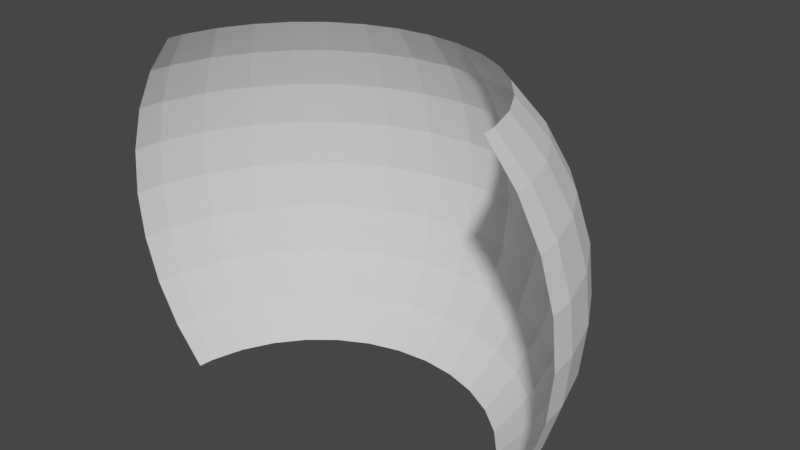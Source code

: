 # Source: sphere_perspective.blend  (saved by Blender 3.1.7; exported with 4.5.12 LTS)
import bpy
from mathutils import Matrix  # noqa: F401  (used for matrix-valued properties, if any)

bpy.ops.wm.read_factory_settings(use_empty=True)
scene = bpy.context.scene
scene.name = 'Scene'

# ---- collections
col_collection = bpy.data.collections.new('Collection'); scene.collection.children.link(col_collection)

# ---- world
world_world = bpy.data.worlds.new('World'); scene.world = world_world
world_world.use_nodes = True; world_world.node_tree.nodes.clear()
_N = world_world.node_tree.nodes; _L = world_world.node_tree.links
n0 = _N.new('ShaderNodeOutputWorld'); n0.name = 'World Output'; n0.location = (300, 300)
n1 = _N.new('ShaderNodeBackground'); n1.name = 'Background'; n1.location = (10, 300)
n1.inputs[0].default_value = (0.05088, 0.05088, 0.05088, 1.0)
_L.new(n1.outputs[0], n0.inputs[0])
n0.is_active_output = True
world_world.color = (0.05088, 0.05088, 0.05088)
world_world.use_sun_shadow = False
world_world.sun_shadow_jitter_overblur = 0.0

# ---- meshes
me_cube_002 = bpy.data.meshes.new('Cube.002')
me_cube_002.from_pydata([(0.0, 0.3634, 0.7071), (0.0, 0.6322, 0.5556), (0.0, 0.8319, 0.3827), (0.0, 0.9549, 0.1951), (0.0, 0.6322, -0.5556), (0.0, 0.3634, -0.7071), (0.1379, 0.334, 0.7071), (0.1622, 0.5977, 0.5556), (0.1802, 0.7935, 0.3827), (0.1913, 0.9142, 0.1951), (0.1951, 0.9549, -4.371e-08), (0.1913, 0.9142, -0.1951), (0.1802, 0.7935, -0.3827), (0.1622, 0.5977, -0.5556), (0.1379, 0.334, -0.7071), (0.2706, 0.2471, 0.7071), (0.3182, 0.4954, 0.5556), (0.3536, 0.6799, 0.3827), (0.3753, 0.7935, 0.1951), (0.3827, 0.8319, -4.371e-08), (0.3753, 0.7935, -0.1951), (0.3536, 0.6799, -0.3827), (0.3182, 0.4954, -0.5556), (0.2706, 0.2471, -0.7071), (0.3928, 0.1059, 0.7071), (0.4619, 0.3293, 0.5556), (0.5133, 0.4954, 0.3827), (0.5449, 0.5977, 0.1951), (0.5556, 0.6322, -4.371e-08), (0.5449, 0.5977, -0.1951), (0.5133, 0.4954, -0.3827), (0.4619, 0.3293, -0.5556), (0.3928, 0.1059, -0.7071), (0.5, -0.0842, 0.7071), (0.5879, 0.1059, 0.5556), (0.6533, 0.2471, 0.3827), (0.6935, 0.334, 0.1951), (0.7071, 0.3634, -4.371e-08), (0.6935, 0.334, -0.1951), (0.6533, 0.2471, -0.3827), (0.5879, 0.1059, -0.5556), (0.5, -0.0842, -0.7071), (0.5879, -0.3158, 0.7071), (0.6913, -0.1665, 0.5556), (0.7682, -0.0555, 0.3827), (0.8155, 0.01283, 0.1951), (0.8315, 0.0359, -4.371e-08), (0.8155, 0.01283, -0.1951), (0.7682, -0.0555, -0.3827), (0.6913, -0.1665, -0.5556), (0.5879, -0.3158, -0.7071), (0.6533, -0.58, 0.7071), (0.7682, -0.4771, 0.5556), (0.8536, -0.4007, 0.3827), (0.9061, -0.3536, 0.1951), (0.9239, -0.3377, -4.371e-08), (0.9061, -0.3536, -0.1951), (0.8536, -0.4007, -0.3827), (0.7682, -0.4771, -0.5556), (0.6533, -0.58, -0.7071), (0.6935, -0.8667, 0.7071), (0.8155, -0.8142, 0.5556), (0.9061, -0.7753, 0.3827), (0.9619, -0.7513, 0.1951), (0.9808, -0.7432, -4.371e-08), (0.9619, -0.7513, -0.1951), (0.9061, -0.7753, -0.3827), (0.8155, -0.8142, -0.5556), (0.6935, -0.8667, -0.7071), (-0.6935, -0.8667, 0.7071), (-0.8155, -0.8142, 0.5556), (-0.9061, -0.7753, 0.3827), (-0.9619, -0.7513, 0.1951), (-0.9808, -0.7432, -4.371e-08), (-0.9619, -0.7513, -0.1951), (-0.9061, -0.7753, -0.3827), (-0.8155, -0.8142, -0.5556), (-0.6935, -0.8667, -0.7071), (-0.6533, -0.58, 0.7071), (-0.7682, -0.4771, 0.5556), (-0.8536, -0.4007, 0.3827), (-0.9061, -0.3536, 0.1951), (-0.9239, -0.3377, -4.371e-08), (-0.9061, -0.3536, -0.1951), (-0.8536, -0.4007, -0.3827), (-0.7682, -0.4771, -0.5556), (-0.6533, -0.58, -0.7071), (-0.5879, -0.3158, 0.7071), (-0.6913, -0.1665, 0.5556), (-0.7682, -0.0555, 0.3827), (-0.8155, 0.01283, 0.1951), (-0.8315, 0.0359, -4.371e-08), (-0.8155, 0.01283, -0.1951), (-0.7682, -0.0555, -0.3827), (-0.6913, -0.1665, -0.5556), (-0.5879, -0.3158, -0.7071), (-0.5, -0.0842, 0.7071), (-0.5879, 0.1059, 0.5556), (-0.6533, 0.2471, 0.3827), (-0.6935, 0.334, 0.1951), (-0.7071, 0.3634, -4.371e-08), (-0.6935, 0.334, -0.1951), (-0.6533, 0.2471, -0.3827), (-0.5879, 0.1059, -0.5556), (-0.5, -0.0842, -0.7071), (-0.3928, 0.1059, 0.7071), (-0.4619, 0.3293, 0.5556), (-0.5133, 0.4954, 0.3827), (-0.5449, 0.5977, 0.1951), (-0.5556, 0.6322, -4.371e-08), (-0.5449, 0.5977, -0.1951), (-0.5133, 0.4954, -0.3827), (-0.4619, 0.3293, -0.5556), (-0.3928, 0.1059, -0.7071), (-0.2706, 0.2471, 0.7071), (-0.3182, 0.4954, 0.5556), (-0.3536, 0.6799, 0.3827), (-0.3753, 0.7935, 0.1951), (-0.3827, 0.8319, -4.371e-08), (-0.3753, 0.7935, -0.1951), (-0.3536, 0.6799, -0.3827), (-0.3182, 0.4954, -0.5556), (-0.2706, 0.2471, -0.7071), (-0.1379, 0.334, 0.7071), (-0.1622, 0.5977, 0.5556), (-0.1802, 0.7935, 0.3827), (-0.1913, 0.9142, 0.1951), (-0.1951, 0.9549, -4.371e-08), (-0.1913, 0.9142, -0.1951), (-0.1802, 0.7935, -0.3827), (-0.1622, 0.5977, -0.5556), (-0.1379, 0.334, -0.7071), (5.386e-07, 0.9964, -4.371e-08), (2.257e-07, 0.9549, -0.1951), (1.959e-07, 0.8319, -0.3827), (-0.6996, -1.0, 0.7071), (0.6996, -1.0, 0.7071), (0.9164, -1.0, -0.3827), (0.9164, -1.0, 0.3827), (0.9925, -1.0, -4.371e-08), (0.9733, -1.0, -0.1951), (0.9733, -1.0, 0.1951), (0.824, -1.0, -0.5556), (0.824, -1.0, 0.5556), (-0.9925, -1.0, -4.371e-08), (-0.9733, -1.0, -0.1951), (-0.9164, -1.0, 0.3827), (-0.9164, -1.0, -0.3827), (-0.9733, -1.0, 0.1951), (-0.824, -1.0, -0.5556), (-0.6996, -1.0, -0.7071), (-0.824, -1.0, 0.5556), (0.6996, -1.0, -0.7071)], [], [(3, 9, 8, 2), (132, 10, 9, 3), (133, 11, 10, 132), (134, 12, 11, 133), (4, 13, 12, 134), (5, 14, 13, 4), (1, 7, 6, 0), (2, 8, 7, 1), (8, 17, 16, 7), (9, 18, 17, 8), (10, 19, 18, 9), (11, 20, 19, 10), (12, 21, 20, 11), (13, 22, 21, 12), (14, 23, 22, 13), (7, 16, 15, 6), (21, 30, 29, 20), (22, 31, 30, 21), (23, 32, 31, 22), (16, 25, 24, 15), (17, 26, 25, 16), (18, 27, 26, 17), (19, 28, 27, 18), (20, 29, 28, 19), (27, 36, 35, 26), (28, 37, 36, 27), (29, 38, 37, 28), (30, 39, 38, 29), (31, 40, 39, 30), (32, 41, 40, 31), (25, 34, 33, 24), (26, 35, 34, 25), (40, 49, 48, 39), (41, 50, 49, 40), (34, 43, 42, 33), (35, 44, 43, 34), (36, 45, 44, 35), (37, 46, 45, 36), (38, 47, 46, 37), (39, 48, 47, 38), (45, 54, 53, 44), (46, 55, 54, 45), (47, 56, 55, 46), (48, 57, 56, 47), (49, 58, 57, 48), (50, 59, 58, 49), (43, 52, 51, 42), (44, 53, 52, 43), (58, 67, 66, 57), (59, 68, 67, 58), (52, 61, 60, 51), (53, 62, 61, 52), (54, 63, 62, 53), (55, 64, 63, 54), (56, 65, 64, 55), (57, 66, 65, 56), (63, 64, 139, 141), (64, 65, 140, 139), (65, 66, 137, 140), (66, 67, 142, 137), (67, 68, 152, 142), (60, 61, 143, 136), (61, 62, 138, 143), (62, 63, 141, 138), (74, 73, 144, 145), (75, 74, 145, 147), (76, 75, 147, 149), (77, 76, 149, 150), (70, 69, 135, 151), (71, 70, 151, 146), (72, 71, 146, 148), (73, 72, 148, 144), (71, 80, 79, 70), (72, 81, 80, 71), (73, 82, 81, 72), (74, 83, 82, 73), (75, 84, 83, 74), (76, 85, 84, 75), (77, 86, 85, 76), (70, 79, 78, 69), (84, 93, 92, 83), (85, 94, 93, 84), (86, 95, 94, 85), (79, 88, 87, 78), (80, 89, 88, 79), (81, 90, 89, 80), (82, 91, 90, 81), (83, 92, 91, 82), (90, 99, 98, 89), (91, 100, 99, 90), (92, 101, 100, 91), (93, 102, 101, 92), (94, 103, 102, 93), (95, 104, 103, 94), (88, 97, 96, 87), (89, 98, 97, 88), (103, 112, 111, 102), (104, 113, 112, 103), (97, 106, 105, 96), (98, 107, 106, 97), (99, 108, 107, 98), (100, 109, 108, 99), (101, 110, 109, 100), (102, 111, 110, 101), (108, 117, 116, 107), (109, 118, 117, 108), (110, 119, 118, 109), (111, 120, 119, 110), (112, 121, 120, 111), (113, 122, 121, 112), (106, 115, 114, 105), (107, 116, 115, 106), (121, 130, 129, 120), (122, 131, 130, 121), (115, 124, 123, 114), (116, 125, 124, 115), (117, 126, 125, 116), (118, 127, 126, 117), (119, 128, 127, 118), (120, 129, 128, 119), (127, 132, 3, 126), (128, 133, 132, 127), (129, 134, 133, 128), (130, 4, 134, 129), (131, 5, 4, 130), (124, 1, 0, 123), (125, 2, 1, 124), (126, 3, 2, 125)])
_uv = me_cube_002.uv_layers.new(name='UVMap')
_uv.uv.foreach_set('vector', [0.75, 0.5625, 0.7188, 0.5625, 0.7188, 0.625, 0.75, 0.625, 0.75, 0.5, 0.7188, 0.5, 0.7188, 0.5625, 0.75, 0.5625, 0.75, 0.4375, 0.7188, 0.4375, 0.7188, 0.5, 0.75, 0.5, 0.75, 0.375, 0.7188, 0.375, 0.7188, 0.4375, 0.75, 0.4375, 0.75, 0.3125, 0.7188, 0.3125, 0.7188, 0.375, 0.75, 0.375, 0.75, 0.25, 0.7188, 0.25, 0.7188, 0.3125, 0.75, 0.3125, 0.75, 0.6875, 0.7188, 0.6875, 0.7188, 0.75, 0.75, 0.75, 0.75, 0.625, 0.7188, 0.625, 0.7188, 0.6875, 0.75, 0.6875, 0.7188, 0.625, 0.6875, 0.625, 0.6875, 0.6875, 0.7188, 0.6875, 0.7188, 0.5625, 0.6875, 0.5625, 0.6875, 0.625, 0.7188, 0.625, 0.7188, 0.5, 0.6875, 0.5, 0.6875, 0.5625, 0.7188, 0.5625, 0.7188, 0.4375, 0.6875, 0.4375, 0.6875, 0.5, 0.7188, 0.5, 0.7188, 0.375, 0.6875, 0.375, 0.6875, 0.4375, 0.7188, 0.4375, 0.7188, 0.3125, 0.6875, 0.3125, 0.6875, 0.375, 0.7188, 0.375, 0.7188, 0.25, 0.6875, 0.25, 0.6875, 0.3125, 0.7188, 0.3125, 0.7188, 0.6875, 0.6875, 0.6875, 0.6875, 0.75, 0.7188, 0.75, 0.6875, 0.375, 0.6562, 0.375, 0.6562, 0.4375, 0.6875, 0.4375, 0.6875, 0.3125, 0.6562, 0.3125, 0.6562, 0.375, 0.6875, 0.375, 0.6875, 0.25, 0.6562, 0.25, 0.6562, 0.3125, 0.6875, 0.3125, 0.6875, 0.6875, 0.6562, 0.6875, 0.6562, 0.75, 0.6875, 0.75, 0.6875, 0.625, 0.6562, 0.625, 0.6562, 0.6875, 0.6875, 0.6875, 0.6875, 0.5625, 0.6562, 0.5625, 0.6562, 0.625, 0.6875, 0.625, 0.6875, 0.5, 0.6562, 0.5, 0.6562, 0.5625, 0.6875, 0.5625, 0.6875, 0.4375, 0.6562, 0.4375, 0.6562, 0.5, 0.6875, 0.5, 0.6562, 0.5625, 0.625, 0.5625, 0.625, 0.625, 0.6562, 0.625, 0.6562, 0.5, 0.625, 0.5, 0.625, 0.5625, 0.6562, 0.5625, 0.6562, 0.4375, 0.625, 0.4375, 0.625, 0.5, 0.6562, 0.5, 0.6562, 0.375, 0.625, 0.375, 0.625, 0.4375, 0.6562, 0.4375, 0.6562, 0.3125, 0.625, 0.3125, 0.625, 0.375, 0.6562, 0.375, 0.6562, 0.25, 0.625, 0.25, 0.625, 0.3125, 0.6562, 0.3125, 0.6562, 0.6875, 0.625, 0.6875, 0.625, 0.75, 0.6562, 0.75, 0.6562, 0.625, 0.625, 0.625, 0.625, 0.6875, 0.6562, 0.6875, 0.625, 0.3125, 0.5938, 0.3125, 0.5938, 0.375, 0.625, 0.375, 0.625, 0.25, 0.5938, 0.25, 0.5938, 0.3125, 0.625, 0.3125, 0.625, 0.6875, 0.5938, 0.6875, 0.5938, 0.75, 0.625, 0.75, 0.625, 0.625, 0.5938, 0.625, 0.5938, 0.6875, 0.625, 0.6875, 0.625, 0.5625, 0.5938, 0.5625, 0.5938, 0.625, 0.625, 0.625, 0.625, 0.5, 0.5938, 0.5, 0.5938, 0.5625, 0.625, 0.5625, 0.625, 0.4375, 0.5938, 0.4375, 0.5938, 0.5, 0.625, 0.5, 0.625, 0.375, 0.5938, 0.375, 0.5938, 0.4375, 0.625, 0.4375, 0.5938, 0.5625, 0.5625, 0.5625, 0.5625, 0.625, 0.5938, 0.625, 0.5938, 0.5, 0.5625, 0.5, 0.5625, 0.5625, 0.5938, 0.5625, 0.5938, 0.4375, 0.5625, 0.4375, 0.5625, 0.5, 0.5938, 0.5, 0.5938, 0.375, 0.5625, 0.375, 0.5625, 0.4375, 0.5938, 0.4375, 0.5938, 0.3125, 0.5625, 0.3125, 0.5625, 0.375, 0.5938, 0.375, 0.5938, 0.25, 0.5625, 0.25, 0.5625, 0.3125, 0.5938, 0.3125, 0.5938, 0.6875, 0.5625, 0.6875, 0.5625, 0.75, 0.5938, 0.75, 0.5938, 0.625, 0.5625, 0.625, 0.5625, 0.6875, 0.5938, 0.6875, 0.5625, 0.3125, 0.5312, 0.3125, 0.5312, 0.375, 0.5625, 0.375, 0.5625, 0.25, 0.5312, 0.25, 0.5312, 0.3125, 0.5625, 0.3125, 0.5625, 0.6875, 0.5312, 0.6875, 0.5312, 0.75, 0.5625, 0.75, 0.5625, 0.625, 0.5312, 0.625, 0.5312, 0.6875, 0.5625, 0.6875, 0.5625, 0.5625, 0.5312, 0.5625, 0.5312, 0.625, 0.5625, 0.625, 0.5625, 0.5, 0.5312, 0.5, 0.5312, 0.5625, 0.5625, 0.5625, 0.5625, 0.4375, 0.5312, 0.4375, 0.5312, 0.5, 0.5625, 0.5, 0.5625, 0.375, 0.5312, 0.375, 0.5312, 0.4375, 0.5625, 0.4375, 0.5312, 0.5625, 0.5312, 0.5, 0.5122, 0.5, 0.5125, 0.5625, 0.5312, 0.5, 0.5312, 0.4375, 0.5125, 0.4375, 0.5122, 0.5, 0.5312, 0.4375, 0.5312, 0.375, 0.5132, 0.375, 0.5125, 0.4375, 0.5312, 0.375, 0.5312, 0.3125, 0.5147, 0.3125, 0.5132, 0.375, 0.5312, 0.3125, 0.5312, 0.25, 0.5173, 0.25, 0.5147, 0.3125, 0.5312, 0.75, 0.5312, 0.6875, 0.5147, 0.6875, 0.5173, 0.75, 0.5312, 0.6875, 0.5312, 0.625, 0.5132, 0.625, 0.5147, 0.6875, 0.5312, 0.625, 0.5312, 0.5625, 0.5125, 0.5625, 0.5132, 0.625, 0.9688, 0.4375, 0.9687, 0.5, 0.9878, 0.5, 0.9875, 0.4375, 0.9687, 0.375, 0.9688, 0.4375, 0.9875, 0.4375, 0.9868, 0.375, 0.9688, 0.3125, 0.9687, 0.375, 0.9868, 0.375, 0.9853, 0.3125, 0.9688, 0.25, 0.9688, 0.3125, 0.9853, 0.3125, 0.9827, 0.25, 0.9688, 0.6875, 0.9688, 0.75, 0.9827, 0.75, 0.9853, 0.6875, 0.9688, 0.625, 0.9688, 0.6875, 0.9853, 0.6875, 0.9868, 0.625, 0.9688, 0.5625, 0.9688, 0.625, 0.9868, 0.625, 0.9875, 0.5625, 0.9687, 0.5, 0.9688, 0.5625, 0.9875, 0.5625, 0.9878, 0.5, 0.9688, 0.625, 0.9375, 0.625, 0.9375, 0.6875, 0.9688, 0.6875, 0.9688, 0.5625, 0.9375, 0.5625, 0.9375, 0.625, 0.9688, 0.625, 0.9687, 0.5, 0.9375, 0.5, 0.9375, 0.5625, 0.9688, 0.5625, 0.9688, 0.4375, 0.9375, 0.4375, 0.9375, 0.5, 0.9687, 0.5, 0.9687, 0.375, 0.9375, 0.375, 0.9375, 0.4375, 0.9688, 0.4375, 0.9688, 0.3125, 0.9375, 0.3125, 0.9375, 0.375, 0.9687, 0.375, 0.9688, 0.25, 0.9375, 0.25, 0.9375, 0.3125, 0.9688, 0.3125, 0.9688, 0.6875, 0.9375, 0.6875, 0.9375, 0.75, 0.9688, 0.75, 0.9375, 0.375, 0.9062, 0.375, 0.9062, 0.4375, 0.9375, 0.4375, 0.9375, 0.3125, 0.9062, 0.3125, 0.9062, 0.375, 0.9375, 0.375, 0.9375, 0.25, 0.9062, 0.25, 0.9062, 0.3125, 0.9375, 0.3125, 0.9375, 0.6875, 0.9062, 0.6875, 0.9062, 0.75, 0.9375, 0.75, 0.9375, 0.625, 0.9062, 0.625, 0.9062, 0.6875, 0.9375, 0.6875, 0.9375, 0.5625, 0.9062, 0.5625, 0.9062, 0.625, 0.9375, 0.625, 0.9375, 0.5, 0.9062, 0.5, 0.9062, 0.5625, 0.9375, 0.5625, 0.9375, 0.4375, 0.9062, 0.4375, 0.9062, 0.5, 0.9375, 0.5, 0.9062, 0.5625, 0.875, 0.5625, 0.875, 0.625, 0.9062, 0.625, 0.9062, 0.5, 0.875, 0.5, 0.875, 0.5625, 0.9062, 0.5625, 0.9062, 0.4375, 0.875, 0.4375, 0.875, 0.5, 0.9062, 0.5, 0.9062, 0.375, 0.875, 0.375, 0.875, 0.4375, 0.9062, 0.4375, 0.9062, 0.3125, 0.875, 0.3125, 0.875, 0.375, 0.9062, 0.375, 0.9062, 0.25, 0.875, 0.25, 0.875, 0.3125, 0.9062, 0.3125, 0.9062, 0.6875, 0.875, 0.6875, 0.875, 0.75, 0.9062, 0.75, 0.9062, 0.625, 0.875, 0.625, 0.875, 0.6875, 0.9062, 0.6875, 0.875, 0.3125, 0.8438, 0.3125, 0.8438, 0.375, 0.875, 0.375, 0.875, 0.25, 0.8438, 0.25, 0.8438, 0.3125, 0.875, 0.3125, 0.875, 0.6875, 0.8438, 0.6875, 0.8438, 0.75, 0.875, 0.75, 0.875, 0.625, 0.8438, 0.625, 0.8438, 0.6875, 0.875, 0.6875, 0.875, 0.5625, 0.8438, 0.5625, 0.8438, 0.625, 0.875, 0.625, 0.875, 0.5, 0.8437, 0.5, 0.8438, 0.5625, 0.875, 0.5625, 0.875, 0.4375, 0.8438, 0.4375, 0.8437, 0.5, 0.875, 0.5, 0.875, 0.375, 0.8438, 0.375, 0.8438, 0.4375, 0.875, 0.4375, 0.8438, 0.5625, 0.8125, 0.5625, 0.8125, 0.625, 0.8438, 0.625, 0.8437, 0.5, 0.8125, 0.5, 0.8125, 0.5625, 0.8438, 0.5625, 0.8438, 0.4375, 0.8125, 0.4375, 0.8125, 0.5, 0.8437, 0.5, 0.8438, 0.375, 0.8125, 0.375, 0.8125, 0.4375, 0.8438, 0.4375, 0.8438, 0.3125, 0.8125, 0.3125, 0.8125, 0.375, 0.8438, 0.375, 0.8438, 0.25, 0.8125, 0.25, 0.8125, 0.3125, 0.8438, 0.3125, 0.8438, 0.6875, 0.8125, 0.6875, 0.8125, 0.75, 0.8438, 0.75, 0.8438, 0.625, 0.8125, 0.625, 0.8125, 0.6875, 0.8438, 0.6875, 0.8125, 0.3125, 0.7812, 0.3125, 0.7812, 0.375, 0.8125, 0.375, 0.8125, 0.25, 0.7812, 0.25, 0.7812, 0.3125, 0.8125, 0.3125, 0.8125, 0.6875, 0.7812, 0.6875, 0.7812, 0.75, 0.8125, 0.75, 0.8125, 0.625, 0.7812, 0.625, 0.7812, 0.6875, 0.8125, 0.6875, 0.8125, 0.5625, 0.7812, 0.5625, 0.7812, 0.625, 0.8125, 0.625, 0.8125, 0.5, 0.7812, 0.5, 0.7812, 0.5625, 0.8125, 0.5625, 0.8125, 0.4375, 0.7812, 0.4375, 0.7812, 0.5, 0.8125, 0.5, 0.8125, 0.375, 0.7812, 0.375, 0.7812, 0.4375, 0.8125, 0.4375, 0.7812, 0.5, 0.75, 0.5, 0.75, 0.5625, 0.7812, 0.5625, 0.7812, 0.4375, 0.75, 0.4375, 0.75, 0.5, 0.7812, 0.5, 0.7812, 0.375, 0.75, 0.375, 0.75, 0.4375, 0.7812, 0.4375, 0.7812, 0.3125, 0.75, 0.3125, 0.75, 0.375, 0.7812, 0.375, 0.7812, 0.25, 0.75, 0.25, 0.75, 0.3125, 0.7812, 0.3125, 0.7812, 0.6875, 0.75, 0.6875, 0.75, 0.75, 0.7812, 0.75, 0.7812, 0.625, 0.75, 0.625, 0.75, 0.6875, 0.7812, 0.6875, 0.7812, 0.5625, 0.75, 0.5625, 0.75, 0.625, 0.7812, 0.625])
me_cube_002.use_remesh_fix_poles = True
me_cube_002.use_remesh_preserve_attributes = False
me_cube_002.update()

# ---- objects
ob_cube = bpy.data.objects.new('Cube', me_cube_002)

# ---- transforms, parenting, visibility, modifiers, constraints
ob_cube.location = (0.0, 0.539, 0.0)
ob_cube.scale = (1.0, 0.4627, 1.0)

# ---- collection membership
col_collection.objects.link(ob_cube)

# ---- scene / render settings (as saved in the file)
scene.frame_start = 1; scene.frame_end = 250; scene.frame_set(2)
scene.render.engine = 'BLENDER_EEVEE_NEXT'
scene.cycles.sampling_pattern = 'TABULATED_SOBOL'
scene.cycles.use_light_tree = False
scene.view_settings.view_transform = 'Filmic'
bpy.context.view_layer.update()

# ---- added for rendering (the .blend has no active camera and no usable light): camera, sun
cam_auto = bpy.data.cameras.new('AutoCamera')
cam_auto.lens = 50.0
cam_auto.sensor_width = 36.0
cam_auto.clip_end = 1000.0
ob_auto_camera = bpy.data.objects.new('AutoCamera', cam_auto)
scene.collection.objects.link(ob_auto_camera)
ob_auto_camera.location = (2.41153, -2.3557, 1.92922)
ob_auto_camera.rotation_euler = (1.09748, -7.21219e-08, 0.694738)
scene.camera = ob_auto_camera
light_auto_sun = bpy.data.lights.new('AutoSun', 'SUN')
light_auto_sun.energy = 3.0
light_auto_sun.angle = 0.0523599
ob_auto_sun = bpy.data.objects.new('AutoSun', light_auto_sun)
scene.collection.objects.link(ob_auto_sun)
ob_auto_sun.rotation_euler = (0.872665, 0.174533, 0.523599)
bpy.context.view_layer.update()
